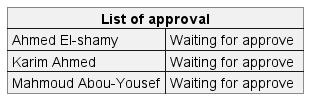

The diagram above was rendered by PlantUML. Its source (embedded in the PNG):
@startuml inline_umlgraph_134.png
json "<b>List of approval" as J {
"Ahmed El-shamy": "Waiting for approve",
"Karim Ahmed": "Waiting for approve ",
"Mahmoud Abou-Yousef": "Waiting for approve"
}
@enduml